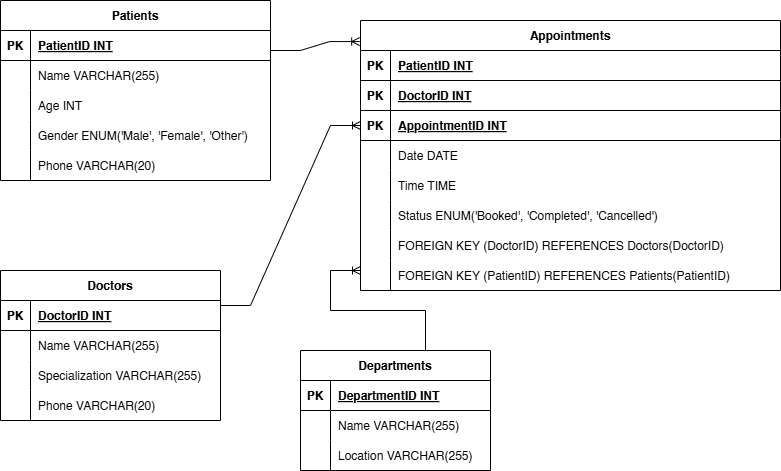

The diagram above was exported from draw.io. Its source (the exported page's mxGraphModel, read from the mxfile embedded in the PNG):
<mxGraphModel dx="880" dy="426" grid="1" gridSize="10" guides="1" tooltips="1" connect="1" arrows="1" fold="1" page="1" pageScale="1" pageWidth="1100" pageHeight="850" background="none" math="0" shadow="0">
  <root>
    <mxCell id="0" />
    <mxCell id="1" parent="0" />
    <mxCell id="7ELkDT7oDtTcQo3yzmT0-1" value="Doctors" style="shape=table;startSize=30;container=1;collapsible=1;childLayout=tableLayout;fixedRows=1;rowLines=0;fontStyle=1;align=center;resizeLast=1;" vertex="1" parent="1">
      <mxGeometry x="410" y="390" width="220" height="150" as="geometry" />
    </mxCell>
    <mxCell id="7ELkDT7oDtTcQo3yzmT0-2" value="" style="shape=tableRow;horizontal=0;startSize=0;swimlaneHead=0;swimlaneBody=0;fillColor=none;collapsible=0;dropTarget=0;points=[[0,0.5],[1,0.5]];portConstraint=eastwest;strokeColor=inherit;top=0;left=0;right=0;bottom=1;" vertex="1" parent="7ELkDT7oDtTcQo3yzmT0-1">
      <mxGeometry y="30" width="220" height="30" as="geometry" />
    </mxCell>
    <mxCell id="7ELkDT7oDtTcQo3yzmT0-3" value="PK" style="shape=partialRectangle;overflow=hidden;connectable=0;fillColor=none;strokeColor=inherit;top=0;left=0;bottom=0;right=0;fontStyle=1;" vertex="1" parent="7ELkDT7oDtTcQo3yzmT0-2">
      <mxGeometry width="30" height="30" as="geometry">
        <mxRectangle width="30" height="30" as="alternateBounds" />
      </mxGeometry>
    </mxCell>
    <mxCell id="7ELkDT7oDtTcQo3yzmT0-4" value="DoctorID INT " style="shape=partialRectangle;overflow=hidden;connectable=0;fillColor=none;align=left;strokeColor=inherit;top=0;left=0;bottom=0;right=0;spacingLeft=6;fontStyle=5;" vertex="1" parent="7ELkDT7oDtTcQo3yzmT0-2">
      <mxGeometry x="30" width="190" height="30" as="geometry">
        <mxRectangle width="190" height="30" as="alternateBounds" />
      </mxGeometry>
    </mxCell>
    <mxCell id="7ELkDT7oDtTcQo3yzmT0-5" value="" style="shape=tableRow;horizontal=0;startSize=0;swimlaneHead=0;swimlaneBody=0;fillColor=none;collapsible=0;dropTarget=0;points=[[0,0.5],[1,0.5]];portConstraint=eastwest;strokeColor=inherit;top=0;left=0;right=0;bottom=0;" vertex="1" parent="7ELkDT7oDtTcQo3yzmT0-1">
      <mxGeometry y="60" width="220" height="30" as="geometry" />
    </mxCell>
    <mxCell id="7ELkDT7oDtTcQo3yzmT0-6" value="" style="shape=partialRectangle;overflow=hidden;connectable=0;fillColor=none;strokeColor=inherit;top=0;left=0;bottom=0;right=0;" vertex="1" parent="7ELkDT7oDtTcQo3yzmT0-5">
      <mxGeometry width="30" height="30" as="geometry">
        <mxRectangle width="30" height="30" as="alternateBounds" />
      </mxGeometry>
    </mxCell>
    <mxCell id="7ELkDT7oDtTcQo3yzmT0-7" value="Name VARCHAR(255)" style="shape=partialRectangle;overflow=hidden;connectable=0;fillColor=none;align=left;strokeColor=inherit;top=0;left=0;bottom=0;right=0;spacingLeft=6;" vertex="1" parent="7ELkDT7oDtTcQo3yzmT0-5">
      <mxGeometry x="30" width="190" height="30" as="geometry">
        <mxRectangle width="190" height="30" as="alternateBounds" />
      </mxGeometry>
    </mxCell>
    <mxCell id="7ELkDT7oDtTcQo3yzmT0-8" value="" style="shape=tableRow;horizontal=0;startSize=0;swimlaneHead=0;swimlaneBody=0;fillColor=none;collapsible=0;dropTarget=0;points=[[0,0.5],[1,0.5]];portConstraint=eastwest;strokeColor=inherit;top=0;left=0;right=0;bottom=0;" vertex="1" parent="7ELkDT7oDtTcQo3yzmT0-1">
      <mxGeometry y="90" width="220" height="30" as="geometry" />
    </mxCell>
    <mxCell id="7ELkDT7oDtTcQo3yzmT0-9" value="" style="shape=partialRectangle;overflow=hidden;connectable=0;fillColor=none;strokeColor=inherit;top=0;left=0;bottom=0;right=0;" vertex="1" parent="7ELkDT7oDtTcQo3yzmT0-8">
      <mxGeometry width="30" height="30" as="geometry">
        <mxRectangle width="30" height="30" as="alternateBounds" />
      </mxGeometry>
    </mxCell>
    <mxCell id="7ELkDT7oDtTcQo3yzmT0-10" value="Specialization VARCHAR(255)" style="shape=partialRectangle;overflow=hidden;connectable=0;fillColor=none;align=left;strokeColor=inherit;top=0;left=0;bottom=0;right=0;spacingLeft=6;" vertex="1" parent="7ELkDT7oDtTcQo3yzmT0-8">
      <mxGeometry x="30" width="190" height="30" as="geometry">
        <mxRectangle width="190" height="30" as="alternateBounds" />
      </mxGeometry>
    </mxCell>
    <mxCell id="7ELkDT7oDtTcQo3yzmT0-11" value="" style="shape=tableRow;horizontal=0;startSize=0;swimlaneHead=0;swimlaneBody=0;fillColor=none;collapsible=0;dropTarget=0;points=[[0,0.5],[1,0.5]];portConstraint=eastwest;strokeColor=inherit;top=0;left=0;right=0;bottom=0;" vertex="1" parent="7ELkDT7oDtTcQo3yzmT0-1">
      <mxGeometry y="120" width="220" height="30" as="geometry" />
    </mxCell>
    <mxCell id="7ELkDT7oDtTcQo3yzmT0-12" value="" style="shape=partialRectangle;overflow=hidden;connectable=0;fillColor=none;strokeColor=inherit;top=0;left=0;bottom=0;right=0;" vertex="1" parent="7ELkDT7oDtTcQo3yzmT0-11">
      <mxGeometry width="30" height="30" as="geometry">
        <mxRectangle width="30" height="30" as="alternateBounds" />
      </mxGeometry>
    </mxCell>
    <mxCell id="7ELkDT7oDtTcQo3yzmT0-13" value="Phone VARCHAR(20)" style="shape=partialRectangle;overflow=hidden;connectable=0;fillColor=none;align=left;strokeColor=inherit;top=0;left=0;bottom=0;right=0;spacingLeft=6;" vertex="1" parent="7ELkDT7oDtTcQo3yzmT0-11">
      <mxGeometry x="30" width="190" height="30" as="geometry">
        <mxRectangle width="190" height="30" as="alternateBounds" />
      </mxGeometry>
    </mxCell>
    <mxCell id="7ELkDT7oDtTcQo3yzmT0-14" value="Patients" style="shape=table;startSize=30;container=1;collapsible=1;childLayout=tableLayout;fixedRows=1;rowLines=0;fontStyle=1;align=center;resizeLast=1;" vertex="1" parent="1">
      <mxGeometry x="410" y="120" width="270" height="180" as="geometry" />
    </mxCell>
    <mxCell id="7ELkDT7oDtTcQo3yzmT0-15" value="" style="shape=tableRow;horizontal=0;startSize=0;swimlaneHead=0;swimlaneBody=0;fillColor=none;collapsible=0;dropTarget=0;points=[[0,0.5],[1,0.5]];portConstraint=eastwest;strokeColor=inherit;top=0;left=0;right=0;bottom=1;" vertex="1" parent="7ELkDT7oDtTcQo3yzmT0-14">
      <mxGeometry y="30" width="270" height="30" as="geometry" />
    </mxCell>
    <mxCell id="7ELkDT7oDtTcQo3yzmT0-16" value="PK" style="shape=partialRectangle;overflow=hidden;connectable=0;fillColor=none;strokeColor=inherit;top=0;left=0;bottom=0;right=0;fontStyle=1;" vertex="1" parent="7ELkDT7oDtTcQo3yzmT0-15">
      <mxGeometry width="30" height="30" as="geometry">
        <mxRectangle width="30" height="30" as="alternateBounds" />
      </mxGeometry>
    </mxCell>
    <mxCell id="7ELkDT7oDtTcQo3yzmT0-17" value="PatientID INT " style="shape=partialRectangle;overflow=hidden;connectable=0;fillColor=none;align=left;strokeColor=inherit;top=0;left=0;bottom=0;right=0;spacingLeft=6;fontStyle=5;" vertex="1" parent="7ELkDT7oDtTcQo3yzmT0-15">
      <mxGeometry x="30" width="240" height="30" as="geometry">
        <mxRectangle width="240" height="30" as="alternateBounds" />
      </mxGeometry>
    </mxCell>
    <mxCell id="7ELkDT7oDtTcQo3yzmT0-18" value="" style="shape=tableRow;horizontal=0;startSize=0;swimlaneHead=0;swimlaneBody=0;fillColor=none;collapsible=0;dropTarget=0;points=[[0,0.5],[1,0.5]];portConstraint=eastwest;strokeColor=inherit;top=0;left=0;right=0;bottom=0;" vertex="1" parent="7ELkDT7oDtTcQo3yzmT0-14">
      <mxGeometry y="60" width="270" height="30" as="geometry" />
    </mxCell>
    <mxCell id="7ELkDT7oDtTcQo3yzmT0-19" value="" style="shape=partialRectangle;overflow=hidden;connectable=0;fillColor=none;strokeColor=inherit;top=0;left=0;bottom=0;right=0;" vertex="1" parent="7ELkDT7oDtTcQo3yzmT0-18">
      <mxGeometry width="30" height="30" as="geometry">
        <mxRectangle width="30" height="30" as="alternateBounds" />
      </mxGeometry>
    </mxCell>
    <mxCell id="7ELkDT7oDtTcQo3yzmT0-20" value="Name VARCHAR(255)" style="shape=partialRectangle;overflow=hidden;connectable=0;fillColor=none;align=left;strokeColor=inherit;top=0;left=0;bottom=0;right=0;spacingLeft=6;" vertex="1" parent="7ELkDT7oDtTcQo3yzmT0-18">
      <mxGeometry x="30" width="240" height="30" as="geometry">
        <mxRectangle width="240" height="30" as="alternateBounds" />
      </mxGeometry>
    </mxCell>
    <mxCell id="7ELkDT7oDtTcQo3yzmT0-21" value="" style="shape=tableRow;horizontal=0;startSize=0;swimlaneHead=0;swimlaneBody=0;fillColor=none;collapsible=0;dropTarget=0;points=[[0,0.5],[1,0.5]];portConstraint=eastwest;strokeColor=inherit;top=0;left=0;right=0;bottom=0;" vertex="1" parent="7ELkDT7oDtTcQo3yzmT0-14">
      <mxGeometry y="90" width="270" height="30" as="geometry" />
    </mxCell>
    <mxCell id="7ELkDT7oDtTcQo3yzmT0-22" value="" style="shape=partialRectangle;overflow=hidden;connectable=0;fillColor=none;strokeColor=inherit;top=0;left=0;bottom=0;right=0;" vertex="1" parent="7ELkDT7oDtTcQo3yzmT0-21">
      <mxGeometry width="30" height="30" as="geometry">
        <mxRectangle width="30" height="30" as="alternateBounds" />
      </mxGeometry>
    </mxCell>
    <mxCell id="7ELkDT7oDtTcQo3yzmT0-23" value="Age INT" style="shape=partialRectangle;overflow=hidden;connectable=0;fillColor=none;align=left;strokeColor=inherit;top=0;left=0;bottom=0;right=0;spacingLeft=6;" vertex="1" parent="7ELkDT7oDtTcQo3yzmT0-21">
      <mxGeometry x="30" width="240" height="30" as="geometry">
        <mxRectangle width="240" height="30" as="alternateBounds" />
      </mxGeometry>
    </mxCell>
    <mxCell id="7ELkDT7oDtTcQo3yzmT0-24" value="" style="shape=tableRow;horizontal=0;startSize=0;swimlaneHead=0;swimlaneBody=0;fillColor=none;collapsible=0;dropTarget=0;points=[[0,0.5],[1,0.5]];portConstraint=eastwest;strokeColor=inherit;top=0;left=0;right=0;bottom=0;" vertex="1" parent="7ELkDT7oDtTcQo3yzmT0-14">
      <mxGeometry y="120" width="270" height="30" as="geometry" />
    </mxCell>
    <mxCell id="7ELkDT7oDtTcQo3yzmT0-25" value="" style="shape=partialRectangle;overflow=hidden;connectable=0;fillColor=none;strokeColor=inherit;top=0;left=0;bottom=0;right=0;" vertex="1" parent="7ELkDT7oDtTcQo3yzmT0-24">
      <mxGeometry width="30" height="30" as="geometry">
        <mxRectangle width="30" height="30" as="alternateBounds" />
      </mxGeometry>
    </mxCell>
    <mxCell id="7ELkDT7oDtTcQo3yzmT0-26" value="Gender ENUM('Male', 'Female', 'Other')" style="shape=partialRectangle;overflow=hidden;connectable=0;fillColor=none;align=left;strokeColor=inherit;top=0;left=0;bottom=0;right=0;spacingLeft=6;" vertex="1" parent="7ELkDT7oDtTcQo3yzmT0-24">
      <mxGeometry x="30" width="240" height="30" as="geometry">
        <mxRectangle width="240" height="30" as="alternateBounds" />
      </mxGeometry>
    </mxCell>
    <mxCell id="7ELkDT7oDtTcQo3yzmT0-27" value="" style="shape=tableRow;horizontal=0;startSize=0;swimlaneHead=0;swimlaneBody=0;fillColor=none;collapsible=0;dropTarget=0;points=[[0,0.5],[1,0.5]];portConstraint=eastwest;strokeColor=inherit;top=0;left=0;right=0;bottom=0;" vertex="1" parent="7ELkDT7oDtTcQo3yzmT0-14">
      <mxGeometry y="150" width="270" height="30" as="geometry" />
    </mxCell>
    <mxCell id="7ELkDT7oDtTcQo3yzmT0-28" value="" style="shape=partialRectangle;overflow=hidden;connectable=0;fillColor=none;strokeColor=inherit;top=0;left=0;bottom=0;right=0;" vertex="1" parent="7ELkDT7oDtTcQo3yzmT0-27">
      <mxGeometry width="30" height="30" as="geometry">
        <mxRectangle width="30" height="30" as="alternateBounds" />
      </mxGeometry>
    </mxCell>
    <mxCell id="7ELkDT7oDtTcQo3yzmT0-29" value="Phone VARCHAR(20)" style="shape=partialRectangle;overflow=hidden;connectable=0;fillColor=none;align=left;strokeColor=inherit;top=0;left=0;bottom=0;right=0;spacingLeft=6;" vertex="1" parent="7ELkDT7oDtTcQo3yzmT0-27">
      <mxGeometry x="30" width="240" height="30" as="geometry">
        <mxRectangle width="240" height="30" as="alternateBounds" />
      </mxGeometry>
    </mxCell>
    <mxCell id="7ELkDT7oDtTcQo3yzmT0-30" value="Appointments" style="shape=table;startSize=30;container=1;collapsible=1;childLayout=tableLayout;fixedRows=1;rowLines=0;fontStyle=1;align=center;resizeLast=1;" vertex="1" parent="1">
      <mxGeometry x="770" y="140" width="420" height="270" as="geometry" />
    </mxCell>
    <mxCell id="7ELkDT7oDtTcQo3yzmT0-31" value="" style="shape=tableRow;horizontal=0;startSize=0;swimlaneHead=0;swimlaneBody=0;fillColor=none;collapsible=0;dropTarget=0;points=[[0,0.5],[1,0.5]];portConstraint=eastwest;strokeColor=inherit;top=0;left=0;right=0;bottom=1;" vertex="1" parent="7ELkDT7oDtTcQo3yzmT0-30">
      <mxGeometry y="30" width="420" height="30" as="geometry" />
    </mxCell>
    <mxCell id="7ELkDT7oDtTcQo3yzmT0-32" value="PK" style="shape=partialRectangle;overflow=hidden;connectable=0;fillColor=none;strokeColor=inherit;top=0;left=0;bottom=0;right=0;fontStyle=1;" vertex="1" parent="7ELkDT7oDtTcQo3yzmT0-31">
      <mxGeometry width="30" height="30" as="geometry">
        <mxRectangle width="30" height="30" as="alternateBounds" />
      </mxGeometry>
    </mxCell>
    <mxCell id="7ELkDT7oDtTcQo3yzmT0-33" value="PatientID INT" style="shape=partialRectangle;overflow=hidden;connectable=0;fillColor=none;align=left;strokeColor=inherit;top=0;left=0;bottom=0;right=0;spacingLeft=6;fontStyle=5;" vertex="1" parent="7ELkDT7oDtTcQo3yzmT0-31">
      <mxGeometry x="30" width="390" height="30" as="geometry">
        <mxRectangle width="390" height="30" as="alternateBounds" />
      </mxGeometry>
    </mxCell>
    <mxCell id="7ELkDT7oDtTcQo3yzmT0-34" value="" style="shape=tableRow;horizontal=0;startSize=0;swimlaneHead=0;swimlaneBody=0;fillColor=none;collapsible=0;dropTarget=0;points=[[0,0.5],[1,0.5]];portConstraint=eastwest;strokeColor=inherit;top=0;left=0;right=0;bottom=1;" vertex="1" parent="7ELkDT7oDtTcQo3yzmT0-30">
      <mxGeometry y="60" width="420" height="30" as="geometry" />
    </mxCell>
    <mxCell id="7ELkDT7oDtTcQo3yzmT0-35" value="PK" style="shape=partialRectangle;overflow=hidden;connectable=0;fillColor=none;strokeColor=inherit;top=0;left=0;bottom=0;right=0;fontStyle=1;" vertex="1" parent="7ELkDT7oDtTcQo3yzmT0-34">
      <mxGeometry width="30" height="30" as="geometry">
        <mxRectangle width="30" height="30" as="alternateBounds" />
      </mxGeometry>
    </mxCell>
    <mxCell id="7ELkDT7oDtTcQo3yzmT0-36" value="DoctorID INT" style="shape=partialRectangle;overflow=hidden;connectable=0;fillColor=none;align=left;strokeColor=inherit;top=0;left=0;bottom=0;right=0;spacingLeft=6;fontStyle=5;" vertex="1" parent="7ELkDT7oDtTcQo3yzmT0-34">
      <mxGeometry x="30" width="390" height="30" as="geometry">
        <mxRectangle width="390" height="30" as="alternateBounds" />
      </mxGeometry>
    </mxCell>
    <mxCell id="7ELkDT7oDtTcQo3yzmT0-37" value="" style="shape=tableRow;horizontal=0;startSize=0;swimlaneHead=0;swimlaneBody=0;fillColor=none;collapsible=0;dropTarget=0;points=[[0,0.5],[1,0.5]];portConstraint=eastwest;strokeColor=inherit;top=0;left=0;right=0;bottom=1;" vertex="1" parent="7ELkDT7oDtTcQo3yzmT0-30">
      <mxGeometry y="90" width="420" height="30" as="geometry" />
    </mxCell>
    <mxCell id="7ELkDT7oDtTcQo3yzmT0-38" value="PK" style="shape=partialRectangle;overflow=hidden;connectable=0;fillColor=none;strokeColor=inherit;top=0;left=0;bottom=0;right=0;fontStyle=1;" vertex="1" parent="7ELkDT7oDtTcQo3yzmT0-37">
      <mxGeometry width="30" height="30" as="geometry">
        <mxRectangle width="30" height="30" as="alternateBounds" />
      </mxGeometry>
    </mxCell>
    <mxCell id="7ELkDT7oDtTcQo3yzmT0-39" value="AppointmentID INT " style="shape=partialRectangle;overflow=hidden;connectable=0;fillColor=none;align=left;strokeColor=inherit;top=0;left=0;bottom=0;right=0;spacingLeft=6;fontStyle=5;" vertex="1" parent="7ELkDT7oDtTcQo3yzmT0-37">
      <mxGeometry x="30" width="390" height="30" as="geometry">
        <mxRectangle width="390" height="30" as="alternateBounds" />
      </mxGeometry>
    </mxCell>
    <mxCell id="7ELkDT7oDtTcQo3yzmT0-40" value="" style="shape=tableRow;horizontal=0;startSize=0;swimlaneHead=0;swimlaneBody=0;fillColor=none;collapsible=0;dropTarget=0;points=[[0,0.5],[1,0.5]];portConstraint=eastwest;strokeColor=inherit;top=0;left=0;right=0;bottom=0;" vertex="1" parent="7ELkDT7oDtTcQo3yzmT0-30">
      <mxGeometry y="120" width="420" height="30" as="geometry" />
    </mxCell>
    <mxCell id="7ELkDT7oDtTcQo3yzmT0-41" value="" style="shape=partialRectangle;overflow=hidden;connectable=0;fillColor=none;strokeColor=inherit;top=0;left=0;bottom=0;right=0;" vertex="1" parent="7ELkDT7oDtTcQo3yzmT0-40">
      <mxGeometry width="30" height="30" as="geometry">
        <mxRectangle width="30" height="30" as="alternateBounds" />
      </mxGeometry>
    </mxCell>
    <mxCell id="7ELkDT7oDtTcQo3yzmT0-42" value="Date DATE" style="shape=partialRectangle;overflow=hidden;connectable=0;fillColor=none;align=left;strokeColor=inherit;top=0;left=0;bottom=0;right=0;spacingLeft=6;" vertex="1" parent="7ELkDT7oDtTcQo3yzmT0-40">
      <mxGeometry x="30" width="390" height="30" as="geometry">
        <mxRectangle width="390" height="30" as="alternateBounds" />
      </mxGeometry>
    </mxCell>
    <mxCell id="7ELkDT7oDtTcQo3yzmT0-43" value="" style="shape=tableRow;horizontal=0;startSize=0;swimlaneHead=0;swimlaneBody=0;fillColor=none;collapsible=0;dropTarget=0;points=[[0,0.5],[1,0.5]];portConstraint=eastwest;strokeColor=inherit;top=0;left=0;right=0;bottom=0;" vertex="1" parent="7ELkDT7oDtTcQo3yzmT0-30">
      <mxGeometry y="150" width="420" height="30" as="geometry" />
    </mxCell>
    <mxCell id="7ELkDT7oDtTcQo3yzmT0-44" value="" style="shape=partialRectangle;overflow=hidden;connectable=0;fillColor=none;strokeColor=inherit;top=0;left=0;bottom=0;right=0;" vertex="1" parent="7ELkDT7oDtTcQo3yzmT0-43">
      <mxGeometry width="30" height="30" as="geometry">
        <mxRectangle width="30" height="30" as="alternateBounds" />
      </mxGeometry>
    </mxCell>
    <mxCell id="7ELkDT7oDtTcQo3yzmT0-45" value="Time TIME" style="shape=partialRectangle;overflow=hidden;connectable=0;fillColor=none;align=left;strokeColor=inherit;top=0;left=0;bottom=0;right=0;spacingLeft=6;" vertex="1" parent="7ELkDT7oDtTcQo3yzmT0-43">
      <mxGeometry x="30" width="390" height="30" as="geometry">
        <mxRectangle width="390" height="30" as="alternateBounds" />
      </mxGeometry>
    </mxCell>
    <mxCell id="7ELkDT7oDtTcQo3yzmT0-46" value="" style="shape=tableRow;horizontal=0;startSize=0;swimlaneHead=0;swimlaneBody=0;fillColor=none;collapsible=0;dropTarget=0;points=[[0,0.5],[1,0.5]];portConstraint=eastwest;strokeColor=inherit;top=0;left=0;right=0;bottom=0;" vertex="1" parent="7ELkDT7oDtTcQo3yzmT0-30">
      <mxGeometry y="180" width="420" height="30" as="geometry" />
    </mxCell>
    <mxCell id="7ELkDT7oDtTcQo3yzmT0-47" value="" style="shape=partialRectangle;overflow=hidden;connectable=0;fillColor=none;strokeColor=inherit;top=0;left=0;bottom=0;right=0;" vertex="1" parent="7ELkDT7oDtTcQo3yzmT0-46">
      <mxGeometry width="30" height="30" as="geometry">
        <mxRectangle width="30" height="30" as="alternateBounds" />
      </mxGeometry>
    </mxCell>
    <mxCell id="7ELkDT7oDtTcQo3yzmT0-48" value="Status ENUM('Booked', 'Completed', 'Cancelled')" style="shape=partialRectangle;overflow=hidden;connectable=0;fillColor=none;align=left;strokeColor=inherit;top=0;left=0;bottom=0;right=0;spacingLeft=6;" vertex="1" parent="7ELkDT7oDtTcQo3yzmT0-46">
      <mxGeometry x="30" width="390" height="30" as="geometry">
        <mxRectangle width="390" height="30" as="alternateBounds" />
      </mxGeometry>
    </mxCell>
    <mxCell id="7ELkDT7oDtTcQo3yzmT0-49" value="" style="shape=tableRow;horizontal=0;startSize=0;swimlaneHead=0;swimlaneBody=0;fillColor=none;collapsible=0;dropTarget=0;points=[[0,0.5],[1,0.5]];portConstraint=eastwest;strokeColor=inherit;top=0;left=0;right=0;bottom=0;" vertex="1" parent="7ELkDT7oDtTcQo3yzmT0-30">
      <mxGeometry y="210" width="420" height="30" as="geometry" />
    </mxCell>
    <mxCell id="7ELkDT7oDtTcQo3yzmT0-50" value="" style="shape=partialRectangle;overflow=hidden;connectable=0;fillColor=none;strokeColor=inherit;top=0;left=0;bottom=0;right=0;" vertex="1" parent="7ELkDT7oDtTcQo3yzmT0-49">
      <mxGeometry width="30" height="30" as="geometry">
        <mxRectangle width="30" height="30" as="alternateBounds" />
      </mxGeometry>
    </mxCell>
    <mxCell id="7ELkDT7oDtTcQo3yzmT0-51" value="FOREIGN KEY (DoctorID) REFERENCES Doctors(DoctorID)" style="shape=partialRectangle;overflow=hidden;connectable=0;fillColor=none;align=left;strokeColor=inherit;top=0;left=0;bottom=0;right=0;spacingLeft=6;" vertex="1" parent="7ELkDT7oDtTcQo3yzmT0-49">
      <mxGeometry x="30" width="390" height="30" as="geometry">
        <mxRectangle width="390" height="30" as="alternateBounds" />
      </mxGeometry>
    </mxCell>
    <mxCell id="7ELkDT7oDtTcQo3yzmT0-52" value="" style="shape=tableRow;horizontal=0;startSize=0;swimlaneHead=0;swimlaneBody=0;fillColor=none;collapsible=0;dropTarget=0;points=[[0,0.5],[1,0.5]];portConstraint=eastwest;strokeColor=inherit;top=0;left=0;right=0;bottom=0;" vertex="1" parent="7ELkDT7oDtTcQo3yzmT0-30">
      <mxGeometry y="240" width="420" height="30" as="geometry" />
    </mxCell>
    <mxCell id="7ELkDT7oDtTcQo3yzmT0-53" value="" style="shape=partialRectangle;overflow=hidden;connectable=0;fillColor=none;strokeColor=inherit;top=0;left=0;bottom=0;right=0;" vertex="1" parent="7ELkDT7oDtTcQo3yzmT0-52">
      <mxGeometry width="30" height="30" as="geometry">
        <mxRectangle width="30" height="30" as="alternateBounds" />
      </mxGeometry>
    </mxCell>
    <mxCell id="7ELkDT7oDtTcQo3yzmT0-54" value="FOREIGN KEY (PatientID) REFERENCES Patients(PatientID)" style="shape=partialRectangle;overflow=hidden;connectable=0;fillColor=none;align=left;strokeColor=inherit;top=0;left=0;bottom=0;right=0;spacingLeft=6;" vertex="1" parent="7ELkDT7oDtTcQo3yzmT0-52">
      <mxGeometry x="30" width="390" height="30" as="geometry">
        <mxRectangle width="390" height="30" as="alternateBounds" />
      </mxGeometry>
    </mxCell>
    <mxCell id="7ELkDT7oDtTcQo3yzmT0-55" value="Departments" style="shape=table;startSize=30;container=1;collapsible=1;childLayout=tableLayout;fixedRows=1;rowLines=0;fontStyle=1;align=center;resizeLast=1;" vertex="1" parent="1">
      <mxGeometry x="710" y="470" width="190" height="120" as="geometry" />
    </mxCell>
    <mxCell id="7ELkDT7oDtTcQo3yzmT0-56" value="" style="shape=tableRow;horizontal=0;startSize=0;swimlaneHead=0;swimlaneBody=0;fillColor=none;collapsible=0;dropTarget=0;points=[[0,0.5],[1,0.5]];portConstraint=eastwest;strokeColor=inherit;top=0;left=0;right=0;bottom=1;" vertex="1" parent="7ELkDT7oDtTcQo3yzmT0-55">
      <mxGeometry y="30" width="190" height="30" as="geometry" />
    </mxCell>
    <mxCell id="7ELkDT7oDtTcQo3yzmT0-57" value="PK" style="shape=partialRectangle;overflow=hidden;connectable=0;fillColor=none;strokeColor=inherit;top=0;left=0;bottom=0;right=0;fontStyle=1;" vertex="1" parent="7ELkDT7oDtTcQo3yzmT0-56">
      <mxGeometry width="30" height="30" as="geometry">
        <mxRectangle width="30" height="30" as="alternateBounds" />
      </mxGeometry>
    </mxCell>
    <mxCell id="7ELkDT7oDtTcQo3yzmT0-58" value="DepartmentID INT " style="shape=partialRectangle;overflow=hidden;connectable=0;fillColor=none;align=left;strokeColor=inherit;top=0;left=0;bottom=0;right=0;spacingLeft=6;fontStyle=5;" vertex="1" parent="7ELkDT7oDtTcQo3yzmT0-56">
      <mxGeometry x="30" width="160" height="30" as="geometry">
        <mxRectangle width="160" height="30" as="alternateBounds" />
      </mxGeometry>
    </mxCell>
    <mxCell id="7ELkDT7oDtTcQo3yzmT0-59" value="" style="shape=tableRow;horizontal=0;startSize=0;swimlaneHead=0;swimlaneBody=0;fillColor=none;collapsible=0;dropTarget=0;points=[[0,0.5],[1,0.5]];portConstraint=eastwest;strokeColor=inherit;top=0;left=0;right=0;bottom=0;" vertex="1" parent="7ELkDT7oDtTcQo3yzmT0-55">
      <mxGeometry y="60" width="190" height="30" as="geometry" />
    </mxCell>
    <mxCell id="7ELkDT7oDtTcQo3yzmT0-60" value="" style="shape=partialRectangle;overflow=hidden;connectable=0;fillColor=none;strokeColor=inherit;top=0;left=0;bottom=0;right=0;" vertex="1" parent="7ELkDT7oDtTcQo3yzmT0-59">
      <mxGeometry width="30" height="30" as="geometry">
        <mxRectangle width="30" height="30" as="alternateBounds" />
      </mxGeometry>
    </mxCell>
    <mxCell id="7ELkDT7oDtTcQo3yzmT0-61" value="Name VARCHAR(255)" style="shape=partialRectangle;overflow=hidden;connectable=0;fillColor=none;align=left;strokeColor=inherit;top=0;left=0;bottom=0;right=0;spacingLeft=6;" vertex="1" parent="7ELkDT7oDtTcQo3yzmT0-59">
      <mxGeometry x="30" width="160" height="30" as="geometry">
        <mxRectangle width="160" height="30" as="alternateBounds" />
      </mxGeometry>
    </mxCell>
    <mxCell id="7ELkDT7oDtTcQo3yzmT0-62" value="" style="shape=tableRow;horizontal=0;startSize=0;swimlaneHead=0;swimlaneBody=0;fillColor=none;collapsible=0;dropTarget=0;points=[[0,0.5],[1,0.5]];portConstraint=eastwest;strokeColor=inherit;top=0;left=0;right=0;bottom=0;" vertex="1" parent="7ELkDT7oDtTcQo3yzmT0-55">
      <mxGeometry y="90" width="190" height="30" as="geometry" />
    </mxCell>
    <mxCell id="7ELkDT7oDtTcQo3yzmT0-63" value="" style="shape=partialRectangle;overflow=hidden;connectable=0;fillColor=none;strokeColor=inherit;top=0;left=0;bottom=0;right=0;" vertex="1" parent="7ELkDT7oDtTcQo3yzmT0-62">
      <mxGeometry width="30" height="30" as="geometry">
        <mxRectangle width="30" height="30" as="alternateBounds" />
      </mxGeometry>
    </mxCell>
    <mxCell id="7ELkDT7oDtTcQo3yzmT0-64" value="Location VARCHAR(255)" style="shape=partialRectangle;overflow=hidden;connectable=0;fillColor=none;align=left;strokeColor=inherit;top=0;left=0;bottom=0;right=0;spacingLeft=6;" vertex="1" parent="7ELkDT7oDtTcQo3yzmT0-62">
      <mxGeometry x="30" width="160" height="30" as="geometry">
        <mxRectangle width="160" height="30" as="alternateBounds" />
      </mxGeometry>
    </mxCell>
    <mxCell id="7ELkDT7oDtTcQo3yzmT0-65" value="" style="edgeStyle=entityRelationEdgeStyle;fontSize=12;html=1;endArrow=ERoneToMany;rounded=0;entryX=0;entryY=0.5;entryDx=0;entryDy=0;" edge="1" parent="1" target="7ELkDT7oDtTcQo3yzmT0-37">
      <mxGeometry width="100" height="100" relative="1" as="geometry">
        <mxPoint x="630" y="425" as="sourcePoint" />
        <mxPoint x="750" y="300" as="targetPoint" />
        <Array as="points">
          <mxPoint x="520" y="355" />
          <mxPoint x="730" y="260" />
        </Array>
      </mxGeometry>
    </mxCell>
    <mxCell id="7ELkDT7oDtTcQo3yzmT0-66" value="" style="edgeStyle=entityRelationEdgeStyle;fontSize=12;html=1;endArrow=ERoneToMany;rounded=0;entryX=-0.002;entryY=0.078;entryDx=0;entryDy=0;entryPerimeter=0;" edge="1" parent="1" target="7ELkDT7oDtTcQo3yzmT0-30">
      <mxGeometry width="100" height="100" relative="1" as="geometry">
        <mxPoint x="680" y="170" as="sourcePoint" />
        <mxPoint x="780" y="70" as="targetPoint" />
      </mxGeometry>
    </mxCell>
    <mxCell id="7ELkDT7oDtTcQo3yzmT0-67" value="" style="edgeStyle=entityRelationEdgeStyle;fontSize=12;html=1;endArrow=ERoneToMany;rounded=0;exitX=0.5;exitY=0;exitDx=0;exitDy=0;" edge="1" parent="1" source="7ELkDT7oDtTcQo3yzmT0-55">
      <mxGeometry width="100" height="100" relative="1" as="geometry">
        <mxPoint x="670" y="490" as="sourcePoint" />
        <mxPoint x="770" y="390" as="targetPoint" />
      </mxGeometry>
    </mxCell>
  </root>
</mxGraphModel>